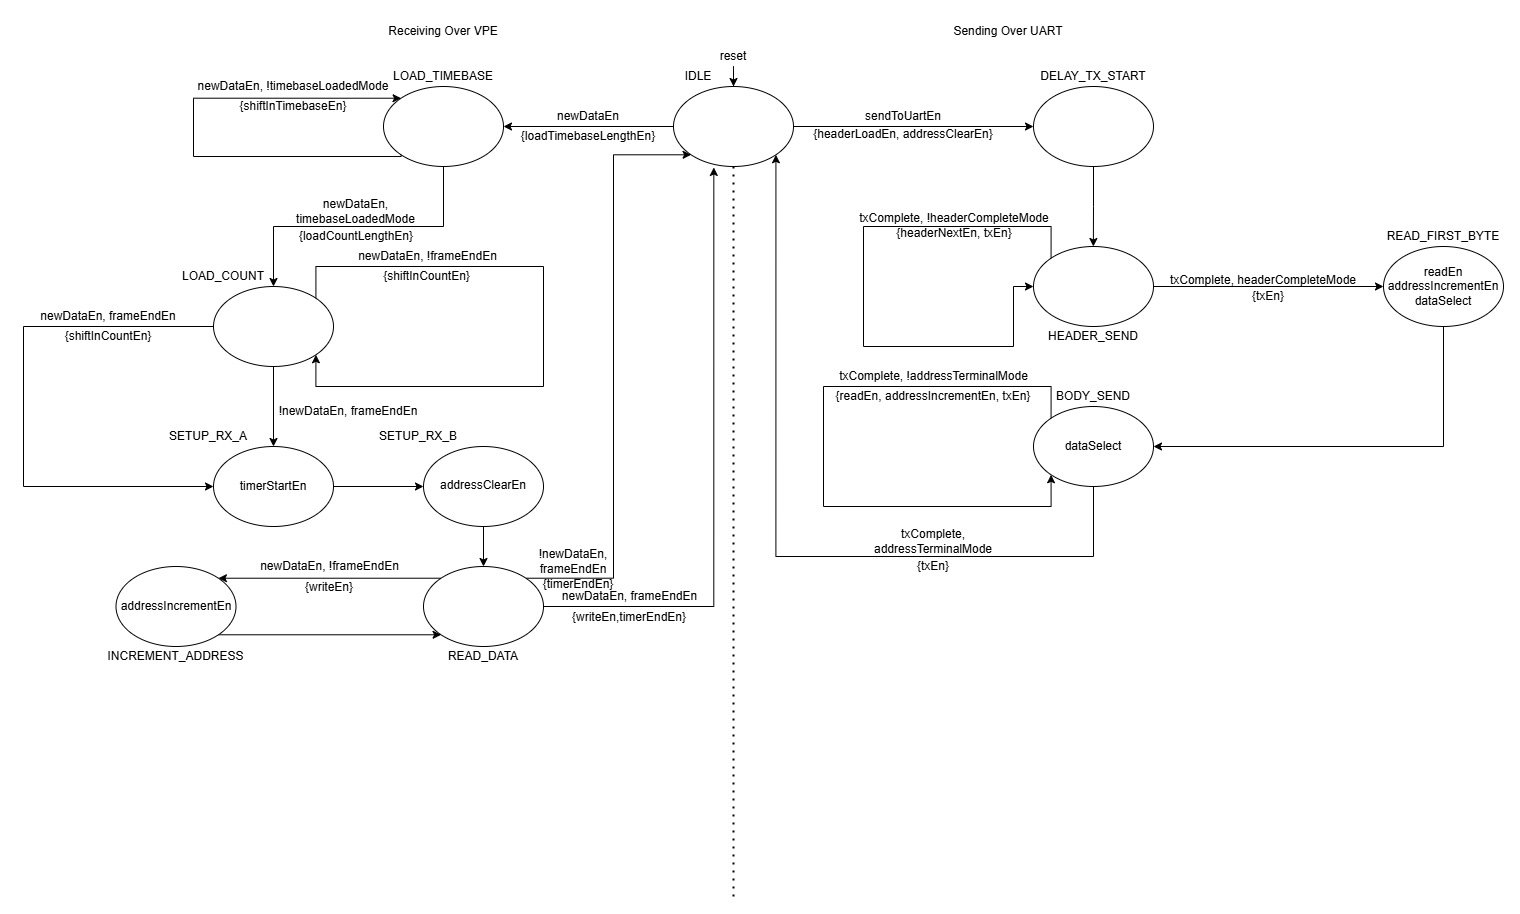

The diagram above was exported from draw.io. Its source (the exported page's mxGraphModel, read from the mxfile embedded in the PNG):
<mxGraphModel dx="3458" dy="2089" grid="1" gridSize="10" guides="1" tooltips="1" connect="1" arrows="1" fold="1" page="1" pageScale="1" pageWidth="1100" pageHeight="850" math="0" shadow="0">
  <root>
    <mxCell id="0" />
    <mxCell id="1" parent="0" />
    <mxCell id="WnnLF2jjsHIoj1KAghEo-8" style="edgeStyle=orthogonalEdgeStyle;rounded=0;orthogonalLoop=1;jettySize=auto;html=1;" parent="1" source="WnnLF2jjsHIoj1KAghEo-1" target="WnnLF2jjsHIoj1KAghEo-7" edge="1">
      <mxGeometry relative="1" as="geometry" />
    </mxCell>
    <mxCell id="WnnLF2jjsHIoj1KAghEo-73" style="edgeStyle=orthogonalEdgeStyle;rounded=0;orthogonalLoop=1;jettySize=auto;html=1;entryX=0;entryY=0.5;entryDx=0;entryDy=0;" parent="1" source="WnnLF2jjsHIoj1KAghEo-1" target="WnnLF2jjsHIoj1KAghEo-72" edge="1">
      <mxGeometry relative="1" as="geometry" />
    </mxCell>
    <mxCell id="WnnLF2jjsHIoj1KAghEo-1" value="" style="ellipse;whiteSpace=wrap;html=1;" parent="1" vertex="1">
      <mxGeometry x="490" y="40" width="120" height="80" as="geometry" />
    </mxCell>
    <mxCell id="WnnLF2jjsHIoj1KAghEo-3" value="" style="edgeStyle=orthogonalEdgeStyle;rounded=0;orthogonalLoop=1;jettySize=auto;html=1;" parent="1" source="WnnLF2jjsHIoj1KAghEo-2" target="WnnLF2jjsHIoj1KAghEo-1" edge="1">
      <mxGeometry relative="1" as="geometry" />
    </mxCell>
    <mxCell id="WnnLF2jjsHIoj1KAghEo-2" value="reset" style="text;html=1;align=center;verticalAlign=middle;whiteSpace=wrap;rounded=0;" parent="1" vertex="1">
      <mxGeometry x="530" width="40" height="20" as="geometry" />
    </mxCell>
    <mxCell id="WnnLF2jjsHIoj1KAghEo-4" value="" style="endArrow=none;dashed=1;html=1;dashPattern=1 3;strokeWidth=2;rounded=0;" parent="1" edge="1">
      <mxGeometry width="50" height="50" relative="1" as="geometry">
        <mxPoint x="550" y="850" as="sourcePoint" />
        <mxPoint x="550" y="120" as="targetPoint" />
      </mxGeometry>
    </mxCell>
    <mxCell id="WnnLF2jjsHIoj1KAghEo-5" value="IDLE" style="text;html=1;align=center;verticalAlign=middle;whiteSpace=wrap;rounded=0;" parent="1" vertex="1">
      <mxGeometry x="500" y="20" width="30" height="20" as="geometry" />
    </mxCell>
    <mxCell id="WnnLF2jjsHIoj1KAghEo-6" value="Receiving Over VPE" style="text;html=1;align=center;verticalAlign=middle;whiteSpace=wrap;rounded=0;" parent="1" vertex="1">
      <mxGeometry x="200" y="-30" width="120" height="30" as="geometry" />
    </mxCell>
    <mxCell id="WnnLF2jjsHIoj1KAghEo-31" style="edgeStyle=orthogonalEdgeStyle;rounded=0;orthogonalLoop=1;jettySize=auto;html=1;exitX=0.5;exitY=1;exitDx=0;exitDy=0;entryX=0.5;entryY=0;entryDx=0;entryDy=0;" parent="1" source="WnnLF2jjsHIoj1KAghEo-7" target="WnnLF2jjsHIoj1KAghEo-21" edge="1">
      <mxGeometry relative="1" as="geometry" />
    </mxCell>
    <mxCell id="WnnLF2jjsHIoj1KAghEo-7" value="" style="ellipse;whiteSpace=wrap;html=1;" parent="1" vertex="1">
      <mxGeometry x="200" y="40" width="120" height="80" as="geometry" />
    </mxCell>
    <mxCell id="WnnLF2jjsHIoj1KAghEo-10" value="newDataEn" style="text;html=1;align=center;verticalAlign=middle;whiteSpace=wrap;rounded=0;" parent="1" vertex="1">
      <mxGeometry x="375" y="60" width="60" height="20" as="geometry" />
    </mxCell>
    <mxCell id="WnnLF2jjsHIoj1KAghEo-11" value="{loadTimebaseLengthEn}" style="text;html=1;align=center;verticalAlign=middle;whiteSpace=wrap;rounded=0;" parent="1" vertex="1">
      <mxGeometry x="330" y="80" width="150" height="20" as="geometry" />
    </mxCell>
    <mxCell id="WnnLF2jjsHIoj1KAghEo-12" value="LOAD_TIMEBASE" style="text;html=1;align=center;verticalAlign=middle;whiteSpace=wrap;rounded=0;" parent="1" vertex="1">
      <mxGeometry x="210" y="20" width="100" height="20" as="geometry" />
    </mxCell>
    <mxCell id="WnnLF2jjsHIoj1KAghEo-15" style="edgeStyle=orthogonalEdgeStyle;rounded=0;orthogonalLoop=1;jettySize=auto;html=1;exitX=0;exitY=1;exitDx=0;exitDy=0;entryX=0;entryY=0;entryDx=0;entryDy=0;" parent="1" source="WnnLF2jjsHIoj1KAghEo-7" target="WnnLF2jjsHIoj1KAghEo-7" edge="1">
      <mxGeometry relative="1" as="geometry">
        <Array as="points">
          <mxPoint x="218" y="110" />
          <mxPoint x="10" y="110" />
          <mxPoint x="10" y="52" />
        </Array>
      </mxGeometry>
    </mxCell>
    <mxCell id="WnnLF2jjsHIoj1KAghEo-16" value="newDataEn, !timebaseLoadedMode" style="text;html=1;align=center;verticalAlign=middle;whiteSpace=wrap;rounded=0;" parent="1" vertex="1">
      <mxGeometry x="10" y="30" width="200" height="20" as="geometry" />
    </mxCell>
    <mxCell id="WnnLF2jjsHIoj1KAghEo-17" value="{shiftInTimebaseEn}" style="text;html=1;align=center;verticalAlign=middle;whiteSpace=wrap;rounded=0;" parent="1" vertex="1">
      <mxGeometry x="55" y="50" width="110" height="20" as="geometry" />
    </mxCell>
    <mxCell id="WnnLF2jjsHIoj1KAghEo-39" style="edgeStyle=orthogonalEdgeStyle;rounded=0;orthogonalLoop=1;jettySize=auto;html=1;exitX=0;exitY=0.5;exitDx=0;exitDy=0;entryX=0;entryY=0.5;entryDx=0;entryDy=0;" parent="1" source="WnnLF2jjsHIoj1KAghEo-21" target="WnnLF2jjsHIoj1KAghEo-38" edge="1">
      <mxGeometry relative="1" as="geometry">
        <Array as="points">
          <mxPoint x="-160" y="280" />
          <mxPoint x="-160" y="440" />
        </Array>
      </mxGeometry>
    </mxCell>
    <mxCell id="WnnLF2jjsHIoj1KAghEo-40" style="edgeStyle=orthogonalEdgeStyle;rounded=0;orthogonalLoop=1;jettySize=auto;html=1;exitX=0.5;exitY=1;exitDx=0;exitDy=0;entryX=0.5;entryY=0;entryDx=0;entryDy=0;" parent="1" source="WnnLF2jjsHIoj1KAghEo-21" target="WnnLF2jjsHIoj1KAghEo-38" edge="1">
      <mxGeometry relative="1" as="geometry" />
    </mxCell>
    <mxCell id="WnnLF2jjsHIoj1KAghEo-21" value="" style="ellipse;whiteSpace=wrap;html=1;" parent="1" vertex="1">
      <mxGeometry x="30" y="240" width="120" height="80" as="geometry" />
    </mxCell>
    <mxCell id="WnnLF2jjsHIoj1KAghEo-23" value="newDataEn, timebaseLoadedMode" style="text;html=1;align=center;verticalAlign=middle;whiteSpace=wrap;rounded=0;" parent="1" vertex="1">
      <mxGeometry x="110" y="150" width="125" height="30" as="geometry" />
    </mxCell>
    <mxCell id="WnnLF2jjsHIoj1KAghEo-24" value="{loadCountLengthEn}" style="text;html=1;align=center;verticalAlign=middle;whiteSpace=wrap;rounded=0;" parent="1" vertex="1">
      <mxGeometry x="112.5" y="180" width="120" height="20" as="geometry" />
    </mxCell>
    <mxCell id="WnnLF2jjsHIoj1KAghEo-28" value="newDataEn, !frameEndEn" style="text;html=1;align=center;verticalAlign=middle;whiteSpace=wrap;rounded=0;" parent="1" vertex="1">
      <mxGeometry x="167.5" y="200" width="152.5" height="20" as="geometry" />
    </mxCell>
    <mxCell id="WnnLF2jjsHIoj1KAghEo-33" style="edgeStyle=orthogonalEdgeStyle;rounded=0;orthogonalLoop=1;jettySize=auto;html=1;exitX=1;exitY=0;exitDx=0;exitDy=0;entryX=1;entryY=1;entryDx=0;entryDy=0;" parent="1" source="WnnLF2jjsHIoj1KAghEo-21" target="WnnLF2jjsHIoj1KAghEo-21" edge="1">
      <mxGeometry relative="1" as="geometry">
        <Array as="points">
          <mxPoint x="132" y="220" />
          <mxPoint x="360" y="220" />
          <mxPoint x="360" y="340" />
          <mxPoint x="132" y="340" />
        </Array>
      </mxGeometry>
    </mxCell>
    <mxCell id="WnnLF2jjsHIoj1KAghEo-37" value="{shiftInCountEn}" style="text;html=1;align=center;verticalAlign=middle;whiteSpace=wrap;rounded=0;" parent="1" vertex="1">
      <mxGeometry x="191.25" y="220" width="105" height="20" as="geometry" />
    </mxCell>
    <mxCell id="WnnLF2jjsHIoj1KAghEo-50" style="edgeStyle=orthogonalEdgeStyle;rounded=0;orthogonalLoop=1;jettySize=auto;html=1;exitX=1;exitY=0.5;exitDx=0;exitDy=0;entryX=0;entryY=0.5;entryDx=0;entryDy=0;" parent="1" source="WnnLF2jjsHIoj1KAghEo-38" target="WnnLF2jjsHIoj1KAghEo-49" edge="1">
      <mxGeometry relative="1" as="geometry" />
    </mxCell>
    <mxCell id="WnnLF2jjsHIoj1KAghEo-38" value="" style="ellipse;whiteSpace=wrap;html=1;" parent="1" vertex="1">
      <mxGeometry x="30" y="400" width="120" height="80" as="geometry" />
    </mxCell>
    <mxCell id="WnnLF2jjsHIoj1KAghEo-41" value="!newDataEn, frameEndEn" style="text;html=1;align=center;verticalAlign=middle;whiteSpace=wrap;rounded=0;" parent="1" vertex="1">
      <mxGeometry x="90" y="350" width="150" height="30" as="geometry" />
    </mxCell>
    <mxCell id="WnnLF2jjsHIoj1KAghEo-42" value="newDataEn, frameEndEn" style="text;html=1;align=center;verticalAlign=middle;whiteSpace=wrap;rounded=0;" parent="1" vertex="1">
      <mxGeometry x="-150" y="260" width="150" height="20" as="geometry" />
    </mxCell>
    <mxCell id="WnnLF2jjsHIoj1KAghEo-43" value="{shiftInCountEn}" style="text;html=1;align=center;verticalAlign=middle;whiteSpace=wrap;rounded=0;" parent="1" vertex="1">
      <mxGeometry x="-163.75" y="280" width="177.5" height="20" as="geometry" />
    </mxCell>
    <mxCell id="WnnLF2jjsHIoj1KAghEo-44" value="LOAD_COUNT" style="text;html=1;align=center;verticalAlign=middle;whiteSpace=wrap;rounded=0;" parent="1" vertex="1">
      <mxGeometry y="220" width="80" height="20" as="geometry" />
    </mxCell>
    <mxCell id="WnnLF2jjsHIoj1KAghEo-46" value="SETUP_RX_A" style="text;html=1;align=center;verticalAlign=middle;whiteSpace=wrap;rounded=0;" parent="1" vertex="1">
      <mxGeometry x="-10" y="380" width="70" height="20" as="geometry" />
    </mxCell>
    <mxCell id="WnnLF2jjsHIoj1KAghEo-48" value="timerStartEn" style="text;html=1;align=center;verticalAlign=middle;whiteSpace=wrap;rounded=0;" parent="1" vertex="1">
      <mxGeometry x="55" y="430" width="70" height="20" as="geometry" />
    </mxCell>
    <mxCell id="WnnLF2jjsHIoj1KAghEo-54" style="edgeStyle=orthogonalEdgeStyle;rounded=0;orthogonalLoop=1;jettySize=auto;html=1;exitX=0.5;exitY=1;exitDx=0;exitDy=0;entryX=0.5;entryY=0;entryDx=0;entryDy=0;" parent="1" source="WnnLF2jjsHIoj1KAghEo-49" target="WnnLF2jjsHIoj1KAghEo-53" edge="1">
      <mxGeometry relative="1" as="geometry" />
    </mxCell>
    <mxCell id="WnnLF2jjsHIoj1KAghEo-49" value="" style="ellipse;whiteSpace=wrap;html=1;" parent="1" vertex="1">
      <mxGeometry x="240" y="400" width="120" height="80" as="geometry" />
    </mxCell>
    <mxCell id="WnnLF2jjsHIoj1KAghEo-51" value="SETUP_RX_B" style="text;html=1;align=center;verticalAlign=middle;whiteSpace=wrap;rounded=0;" parent="1" vertex="1">
      <mxGeometry x="200" y="380" width="70" height="20" as="geometry" />
    </mxCell>
    <mxCell id="WnnLF2jjsHIoj1KAghEo-52" value="addressClearEn" style="text;html=1;align=center;verticalAlign=middle;whiteSpace=wrap;rounded=0;" parent="1" vertex="1">
      <mxGeometry x="255" y="430" width="90" height="17.5" as="geometry" />
    </mxCell>
    <mxCell id="WnnLF2jjsHIoj1KAghEo-56" style="edgeStyle=orthogonalEdgeStyle;rounded=0;orthogonalLoop=1;jettySize=auto;html=1;exitX=1;exitY=0;exitDx=0;exitDy=0;entryX=0;entryY=1;entryDx=0;entryDy=0;" parent="1" source="WnnLF2jjsHIoj1KAghEo-53" target="WnnLF2jjsHIoj1KAghEo-1" edge="1">
      <mxGeometry relative="1" as="geometry">
        <Array as="points">
          <mxPoint x="430" y="532" />
          <mxPoint x="430" y="108" />
        </Array>
      </mxGeometry>
    </mxCell>
    <mxCell id="WnnLF2jjsHIoj1KAghEo-59" style="edgeStyle=orthogonalEdgeStyle;rounded=0;orthogonalLoop=1;jettySize=auto;html=1;exitX=0;exitY=0;exitDx=0;exitDy=0;entryX=1;entryY=0;entryDx=0;entryDy=0;" parent="1" source="WnnLF2jjsHIoj1KAghEo-53" target="WnnLF2jjsHIoj1KAghEo-58" edge="1">
      <mxGeometry relative="1" as="geometry" />
    </mxCell>
    <mxCell id="WnnLF2jjsHIoj1KAghEo-53" value="" style="ellipse;whiteSpace=wrap;html=1;" parent="1" vertex="1">
      <mxGeometry x="240" y="520" width="120" height="80" as="geometry" />
    </mxCell>
    <mxCell id="WnnLF2jjsHIoj1KAghEo-57" style="edgeStyle=orthogonalEdgeStyle;rounded=0;orthogonalLoop=1;jettySize=auto;html=1;exitX=1;exitY=0.5;exitDx=0;exitDy=0;entryX=0.336;entryY=1.012;entryDx=0;entryDy=0;entryPerimeter=0;" parent="1" source="WnnLF2jjsHIoj1KAghEo-53" target="WnnLF2jjsHIoj1KAghEo-1" edge="1">
      <mxGeometry relative="1" as="geometry" />
    </mxCell>
    <mxCell id="WnnLF2jjsHIoj1KAghEo-60" style="edgeStyle=orthogonalEdgeStyle;rounded=0;orthogonalLoop=1;jettySize=auto;html=1;exitX=1;exitY=1;exitDx=0;exitDy=0;entryX=0;entryY=1;entryDx=0;entryDy=0;" parent="1" source="WnnLF2jjsHIoj1KAghEo-58" target="WnnLF2jjsHIoj1KAghEo-53" edge="1">
      <mxGeometry relative="1" as="geometry" />
    </mxCell>
    <mxCell id="WnnLF2jjsHIoj1KAghEo-58" value="" style="ellipse;whiteSpace=wrap;html=1;" parent="1" vertex="1">
      <mxGeometry x="-67.5" y="520" width="120" height="80" as="geometry" />
    </mxCell>
    <mxCell id="WnnLF2jjsHIoj1KAghEo-61" value="addressIncrementEn" style="text;html=1;align=center;verticalAlign=middle;whiteSpace=wrap;rounded=0;" parent="1" vertex="1">
      <mxGeometry x="-67.5" y="547.5" width="120" height="25" as="geometry" />
    </mxCell>
    <mxCell id="WnnLF2jjsHIoj1KAghEo-62" value="READ_DATA" style="text;html=1;align=center;verticalAlign=middle;whiteSpace=wrap;rounded=0;" parent="1" vertex="1">
      <mxGeometry x="265" y="600" width="70" height="20" as="geometry" />
    </mxCell>
    <mxCell id="WnnLF2jjsHIoj1KAghEo-63" value="INCREMENT_ADDRESS" style="text;html=1;align=center;verticalAlign=middle;whiteSpace=wrap;rounded=0;" parent="1" vertex="1">
      <mxGeometry x="-75" y="600" width="135" height="20" as="geometry" />
    </mxCell>
    <mxCell id="WnnLF2jjsHIoj1KAghEo-64" value="newDataEn, !frameEndEn" style="text;html=1;align=center;verticalAlign=middle;whiteSpace=wrap;rounded=0;" parent="1" vertex="1">
      <mxGeometry x="70" y="510" width="152.5" height="20" as="geometry" />
    </mxCell>
    <mxCell id="WnnLF2jjsHIoj1KAghEo-65" value="{writeEn}" style="text;html=1;align=center;verticalAlign=middle;whiteSpace=wrap;rounded=0;" parent="1" vertex="1">
      <mxGeometry x="116.25" y="530" width="60" height="22.5" as="geometry" />
    </mxCell>
    <mxCell id="WnnLF2jjsHIoj1KAghEo-66" value="newDataEn, frameEndEn" style="text;html=1;align=center;verticalAlign=middle;whiteSpace=wrap;rounded=0;" parent="1" vertex="1">
      <mxGeometry x="370" y="540" width="152.5" height="20" as="geometry" />
    </mxCell>
    <mxCell id="WnnLF2jjsHIoj1KAghEo-67" value="{writeEn,timerEndEn}" style="text;html=1;align=center;verticalAlign=middle;whiteSpace=wrap;rounded=0;" parent="1" vertex="1">
      <mxGeometry x="383.13" y="560" width="126.25" height="22.5" as="geometry" />
    </mxCell>
    <mxCell id="WnnLF2jjsHIoj1KAghEo-68" value="!newDataEn, frameEndEn" style="text;html=1;align=center;verticalAlign=middle;whiteSpace=wrap;rounded=0;rotation=0;" parent="1" vertex="1">
      <mxGeometry x="345" y="500" width="90" height="30" as="geometry" />
    </mxCell>
    <mxCell id="WnnLF2jjsHIoj1KAghEo-70" value="{timerEndEn}" style="text;html=1;align=center;verticalAlign=middle;whiteSpace=wrap;rounded=0;" parent="1" vertex="1">
      <mxGeometry x="355" y="527.5" width="80" height="20" as="geometry" />
    </mxCell>
    <mxCell id="WnnLF2jjsHIoj1KAghEo-71" value="Sending Over UART" style="text;html=1;align=center;verticalAlign=middle;whiteSpace=wrap;rounded=0;" parent="1" vertex="1">
      <mxGeometry x="760" y="-30" width="130" height="30" as="geometry" />
    </mxCell>
    <mxCell id="WnnLF2jjsHIoj1KAghEo-77" style="edgeStyle=orthogonalEdgeStyle;rounded=0;orthogonalLoop=1;jettySize=auto;html=1;exitX=0.5;exitY=1;exitDx=0;exitDy=0;" parent="1" source="WnnLF2jjsHIoj1KAghEo-72" edge="1">
      <mxGeometry relative="1" as="geometry">
        <mxPoint x="909.8571428571427" y="200" as="targetPoint" />
      </mxGeometry>
    </mxCell>
    <mxCell id="WnnLF2jjsHIoj1KAghEo-72" value="" style="ellipse;whiteSpace=wrap;html=1;" parent="1" vertex="1">
      <mxGeometry x="850" y="40" width="120" height="80" as="geometry" />
    </mxCell>
    <mxCell id="WnnLF2jjsHIoj1KAghEo-74" value="sendToUartEn" style="text;html=1;align=center;verticalAlign=middle;whiteSpace=wrap;rounded=0;" parent="1" vertex="1">
      <mxGeometry x="680" y="60" width="80" height="20" as="geometry" />
    </mxCell>
    <mxCell id="WnnLF2jjsHIoj1KAghEo-75" value="{headerLoadEn, addressClearEn}" style="text;html=1;align=center;verticalAlign=middle;whiteSpace=wrap;rounded=0;" parent="1" vertex="1">
      <mxGeometry x="620" y="80" width="200" height="15" as="geometry" />
    </mxCell>
    <mxCell id="WnnLF2jjsHIoj1KAghEo-76" value="DELAY_TX_START" style="text;html=1;align=center;verticalAlign=middle;whiteSpace=wrap;rounded=0;" parent="1" vertex="1">
      <mxGeometry x="845" y="20" width="130" height="20" as="geometry" />
    </mxCell>
    <mxCell id="WnnLF2jjsHIoj1KAghEo-86" style="edgeStyle=orthogonalEdgeStyle;rounded=0;orthogonalLoop=1;jettySize=auto;html=1;exitX=1;exitY=0.5;exitDx=0;exitDy=0;" parent="1" source="WnnLF2jjsHIoj1KAghEo-79" target="WnnLF2jjsHIoj1KAghEo-85" edge="1">
      <mxGeometry relative="1" as="geometry" />
    </mxCell>
    <mxCell id="WnnLF2jjsHIoj1KAghEo-79" value="" style="ellipse;whiteSpace=wrap;html=1;" parent="1" vertex="1">
      <mxGeometry x="850" y="200" width="120" height="80" as="geometry" />
    </mxCell>
    <mxCell id="WnnLF2jjsHIoj1KAghEo-80" value="HEADER_SEND" style="text;html=1;align=center;verticalAlign=middle;whiteSpace=wrap;rounded=0;" parent="1" vertex="1">
      <mxGeometry x="860" y="280" width="100" height="20" as="geometry" />
    </mxCell>
    <mxCell id="WnnLF2jjsHIoj1KAghEo-82" style="edgeStyle=orthogonalEdgeStyle;rounded=0;orthogonalLoop=1;jettySize=auto;html=1;exitX=0;exitY=0;exitDx=0;exitDy=0;entryX=0;entryY=0.5;entryDx=0;entryDy=0;" parent="1" source="WnnLF2jjsHIoj1KAghEo-79" target="WnnLF2jjsHIoj1KAghEo-79" edge="1">
      <mxGeometry relative="1" as="geometry">
        <Array as="points">
          <mxPoint x="868" y="180" />
          <mxPoint x="680" y="180" />
          <mxPoint x="680" y="300" />
          <mxPoint x="830" y="300" />
          <mxPoint x="830" y="240" />
        </Array>
      </mxGeometry>
    </mxCell>
    <mxCell id="WnnLF2jjsHIoj1KAghEo-83" value="txComplete, !headerCompleteMode&lt;div&gt;{headerNextEn, txEn}&lt;/div&gt;" style="text;html=1;align=center;verticalAlign=middle;whiteSpace=wrap;rounded=0;" parent="1" vertex="1">
      <mxGeometry x="672" y="164" width="198" height="30" as="geometry" />
    </mxCell>
    <mxCell id="WnnLF2jjsHIoj1KAghEo-108" style="edgeStyle=orthogonalEdgeStyle;rounded=0;orthogonalLoop=1;jettySize=auto;html=1;exitX=0.5;exitY=1;exitDx=0;exitDy=0;entryX=1;entryY=0.5;entryDx=0;entryDy=0;" parent="1" source="WnnLF2jjsHIoj1KAghEo-85" target="WnnLF2jjsHIoj1KAghEo-90" edge="1">
      <mxGeometry relative="1" as="geometry" />
    </mxCell>
    <mxCell id="WnnLF2jjsHIoj1KAghEo-85" value="" style="ellipse;whiteSpace=wrap;html=1;" parent="1" vertex="1">
      <mxGeometry x="1200" y="200" width="120" height="80" as="geometry" />
    </mxCell>
    <mxCell id="WnnLF2jjsHIoj1KAghEo-87" value="txComplete, headerCompleteMode" style="text;html=1;align=center;verticalAlign=middle;whiteSpace=wrap;rounded=0;" parent="1" vertex="1">
      <mxGeometry x="980" y="228.75" width="200" height="11.25" as="geometry" />
    </mxCell>
    <mxCell id="WnnLF2jjsHIoj1KAghEo-88" value="READ_FIRST_BYTE" style="text;html=1;align=center;verticalAlign=middle;whiteSpace=wrap;rounded=0;" parent="1" vertex="1">
      <mxGeometry x="1200" y="180" width="120" height="20" as="geometry" />
    </mxCell>
    <mxCell id="WnnLF2jjsHIoj1KAghEo-89" value="readEn&lt;div&gt;addressIncrementEn&lt;/div&gt;&lt;div&gt;dataSelect&lt;/div&gt;" style="text;html=1;align=center;verticalAlign=middle;whiteSpace=wrap;rounded=0;" parent="1" vertex="1">
      <mxGeometry x="1200" y="221.09" width="120" height="37.81" as="geometry" />
    </mxCell>
    <mxCell id="WnnLF2jjsHIoj1KAghEo-97" style="edgeStyle=orthogonalEdgeStyle;rounded=0;orthogonalLoop=1;jettySize=auto;html=1;exitX=0.5;exitY=1;exitDx=0;exitDy=0;entryX=1;entryY=1;entryDx=0;entryDy=0;" parent="1" source="WnnLF2jjsHIoj1KAghEo-90" target="WnnLF2jjsHIoj1KAghEo-1" edge="1">
      <mxGeometry relative="1" as="geometry">
        <Array as="points">
          <mxPoint x="910" y="510" />
          <mxPoint x="592" y="510" />
        </Array>
      </mxGeometry>
    </mxCell>
    <mxCell id="WnnLF2jjsHIoj1KAghEo-90" value="" style="ellipse;whiteSpace=wrap;html=1;" parent="1" vertex="1">
      <mxGeometry x="850" y="360" width="120" height="80" as="geometry" />
    </mxCell>
    <mxCell id="WnnLF2jjsHIoj1KAghEo-93" value="dataSelect" style="text;html=1;align=center;verticalAlign=middle;whiteSpace=wrap;rounded=0;" parent="1" vertex="1">
      <mxGeometry x="880" y="392.5" width="60" height="15" as="geometry" />
    </mxCell>
    <mxCell id="WnnLF2jjsHIoj1KAghEo-96" style="edgeStyle=orthogonalEdgeStyle;rounded=0;orthogonalLoop=1;jettySize=auto;html=1;exitX=0;exitY=0;exitDx=0;exitDy=0;entryX=0;entryY=1;entryDx=0;entryDy=0;" parent="1" source="WnnLF2jjsHIoj1KAghEo-90" target="WnnLF2jjsHIoj1KAghEo-90" edge="1">
      <mxGeometry relative="1" as="geometry">
        <Array as="points">
          <mxPoint x="868" y="340" />
          <mxPoint x="640" y="340" />
          <mxPoint x="640" y="460" />
          <mxPoint x="868" y="460" />
        </Array>
      </mxGeometry>
    </mxCell>
    <mxCell id="WnnLF2jjsHIoj1KAghEo-98" value="BODY_SEND" style="text;html=1;align=center;verticalAlign=middle;whiteSpace=wrap;rounded=0;" parent="1" vertex="1">
      <mxGeometry x="875" y="342.5" width="70" height="15" as="geometry" />
    </mxCell>
    <mxCell id="WnnLF2jjsHIoj1KAghEo-99" value="txComplete, addressTerminalMode" style="text;html=1;align=center;verticalAlign=middle;whiteSpace=wrap;rounded=0;" parent="1" vertex="1">
      <mxGeometry x="680" y="480" width="140" height="30" as="geometry" />
    </mxCell>
    <mxCell id="WnnLF2jjsHIoj1KAghEo-100" value="txComplete, !addressTerminalMode" style="text;html=1;align=center;verticalAlign=middle;whiteSpace=wrap;rounded=0;" parent="1" vertex="1">
      <mxGeometry x="652.5" y="320" width="195" height="20" as="geometry" />
    </mxCell>
    <mxCell id="WnnLF2jjsHIoj1KAghEo-107" value="{readEn, addressIncrementEn, txEn}" style="text;html=1;align=center;verticalAlign=middle;whiteSpace=wrap;rounded=0;" parent="1" vertex="1">
      <mxGeometry x="650" y="340" width="200" height="20" as="geometry" />
    </mxCell>
    <mxCell id="WnnLF2jjsHIoj1KAghEo-109" value="{txEn}" style="text;html=1;align=center;verticalAlign=middle;whiteSpace=wrap;rounded=0;" parent="1" vertex="1">
      <mxGeometry x="1060" y="240" width="50" height="20" as="geometry" />
    </mxCell>
    <mxCell id="WnnLF2jjsHIoj1KAghEo-111" value="{txEn}" style="text;html=1;align=center;verticalAlign=middle;whiteSpace=wrap;rounded=0;" parent="1" vertex="1">
      <mxGeometry x="725" y="510" width="50" height="20" as="geometry" />
    </mxCell>
  </root>
</mxGraphModel>